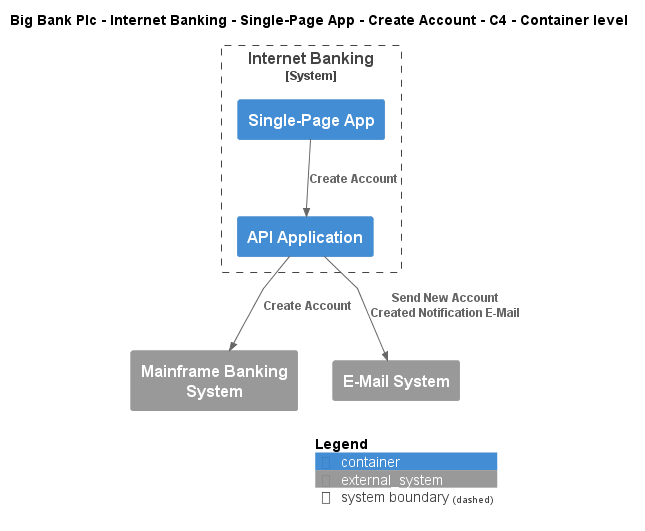

The diagram above was rendered by PlantUML. Its source (embedded in the PNG):
@startuml
!include ..\..\..\..\..\..\..\.c4s\C4_Container.puml

AddElementTag("c4interflow:lifecycle:new", $bgColor=green, $fontColor=#ffffff, $borderColor=green, $shadowing="False")
AddElementTag("c4interflow:lifecycle:changed", $bgColor=orange, $fontColor=#ffffff, $borderColor=orange, $shadowing="False")
AddElementTag("c4interflow:lifecycle:removed", $bgColor=red, $fontColor=#ffffff, $borderColor=red, $shadowing="False")

AddRelTag("c4interflow:lifecycle:new", $textColor=green, $lineColor=green)
AddRelTag("c4interflow:lifecycle:changed", $textColor=orange, $lineColor=orange)
AddRelTag("c4interflow:lifecycle:removed", $textColor=red, $lineColor=red)

SHOW_PERSON_PORTRAIT()
LAYOUT_TOP_DOWN()

skinparam linetype polyline

title Big Bank Plc - Internet Banking - Single-Page App - Create Account - C4 - Container level


System_Boundary(BigBankPlc.SoftwareSystems.InternetBanking, "Internet Banking") {
    Container(BigBankPlc.SoftwareSystems.InternetBanking.Containers.SinglePageApp, "Single-Page App", "", "")
    Container(BigBankPlc.SoftwareSystems.InternetBanking.Containers.APIApplication, "API Application", "", "")
}
System_Ext(BigBankPlc.SoftwareSystems.MainframeBankingSystem, "Mainframe Banking System", "")
System_Ext(BigBankPlc.SoftwareSystems.EMailSystem, "E-Mail System", "")

Rel(BigBankPlc.SoftwareSystems.InternetBanking.Containers.SinglePageApp, BigBankPlc.SoftwareSystems.InternetBanking.Containers.APIApplication, "Create Account")
Rel(BigBankPlc.SoftwareSystems.InternetBanking.Containers.APIApplication, BigBankPlc.SoftwareSystems.MainframeBankingSystem, "Create Account")
Rel(BigBankPlc.SoftwareSystems.InternetBanking.Containers.APIApplication, BigBankPlc.SoftwareSystems.EMailSystem, "Send New Account Created Notification E-Mail")


SHOW_LEGEND()
@enduml